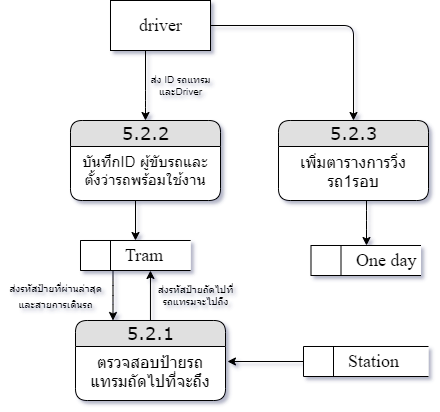

The diagram above was exported from draw.io. Its source (the exported page's mxGraphModel, read from the mxfile embedded in the PNG):
<mxGraphModel dx="1108" dy="393" grid="1" gridSize="10" guides="1" tooltips="1" connect="1" arrows="1" fold="1" page="1" pageScale="1" pageWidth="850" pageHeight="1100" math="0" shadow="0">
  <root>
    <mxCell id="AS30peNCz7yn2DxsznR7-0" />
    <mxCell id="AS30peNCz7yn2DxsznR7-1" parent="AS30peNCz7yn2DxsznR7-0" />
    <mxCell id="ibYFFyYwjTgOk_633yUJ-0" style="edgeStyle=orthogonalEdgeStyle;rounded=1;orthogonalLoop=1;jettySize=auto;html=1;entryX=1.013;entryY=0.341;entryDx=0;entryDy=0;entryPerimeter=0;fontSize=10;" parent="AS30peNCz7yn2DxsznR7-1" source="ibYFFyYwjTgOk_633yUJ-1" target="ibYFFyYwjTgOk_633yUJ-7" edge="1">
      <mxGeometry relative="1" as="geometry" />
    </mxCell>
    <mxCell id="ibYFFyYwjTgOk_633yUJ-1" value="&lt;blockquote style=&quot;margin: 0 0 0 40px ; border: none ; padding: 0px&quot;&gt;Station&lt;/blockquote&gt;" style="html=1;dashed=0;whitespace=wrap;shape=mxgraph.dfd.dataStoreID;align=left;spacingLeft=3;points=[[0,0],[0.5,0],[1,0],[0,0.5],[1,0.5],[0,1],[0.5,1],[1,1]];fontFamily=Times New Roman;fontSize=18;" parent="AS30peNCz7yn2DxsznR7-1" vertex="1">
      <mxGeometry x="363" y="706" width="125" height="30" as="geometry" />
    </mxCell>
    <mxCell id="ibYFFyYwjTgOk_633yUJ-2" style="edgeStyle=orthogonalEdgeStyle;rounded=1;orthogonalLoop=1;jettySize=auto;html=1;fontSize=10;entryX=0.25;entryY=0;entryDx=0;entryDy=0;" parent="AS30peNCz7yn2DxsznR7-1" source="ibYFFyYwjTgOk_633yUJ-3" target="ibYFFyYwjTgOk_633yUJ-6" edge="1">
      <mxGeometry relative="1" as="geometry">
        <Array as="points">
          <mxPoint x="173" y="655" />
        </Array>
      </mxGeometry>
    </mxCell>
    <mxCell id="ibYFFyYwjTgOk_633yUJ-3" value="&lt;blockquote style=&quot;margin: 0 0 0 40px ; border: none ; padding: 0px&quot;&gt;Tram&lt;/blockquote&gt;" style="html=1;dashed=0;whitespace=wrap;shape=mxgraph.dfd.dataStoreID;align=left;spacingLeft=3;points=[[0,0],[0.5,0],[1,0],[0,0.5],[1,0.5],[0,1],[0.5,1],[1,1]];fontFamily=Times New Roman;fontSize=18;" parent="AS30peNCz7yn2DxsznR7-1" vertex="1">
      <mxGeometry x="140" y="600" width="110" height="30" as="geometry" />
    </mxCell>
    <mxCell id="ibYFFyYwjTgOk_633yUJ-4" value="&lt;blockquote style=&quot;margin: 0 0 0 40px ; border: none ; padding: 0px&quot;&gt;One day&lt;/blockquote&gt;" style="html=1;dashed=0;whitespace=wrap;shape=mxgraph.dfd.dataStoreID;align=left;spacingLeft=3;points=[[0,0],[0.5,0],[1,0],[0,0.5],[1,0.5],[0,1],[0.5,1],[1,1]];fontFamily=Times New Roman;fontSize=18;" parent="AS30peNCz7yn2DxsznR7-1" vertex="1">
      <mxGeometry x="370.5" y="605" width="110" height="30" as="geometry" />
    </mxCell>
    <mxCell id="ibYFFyYwjTgOk_633yUJ-5" style="edgeStyle=orthogonalEdgeStyle;rounded=1;orthogonalLoop=1;jettySize=auto;html=1;entryX=0.636;entryY=1;entryDx=0;entryDy=0;entryPerimeter=0;fontSize=10;" parent="AS30peNCz7yn2DxsznR7-1" source="ibYFFyYwjTgOk_633yUJ-6" target="ibYFFyYwjTgOk_633yUJ-3" edge="1">
      <mxGeometry relative="1" as="geometry" />
    </mxCell>
    <mxCell id="ibYFFyYwjTgOk_633yUJ-6" value="&lt;font style=&quot;font-size: 18px&quot;&gt;5.2.1&lt;br&gt;&lt;/font&gt;" style="swimlane;html=1;fontStyle=0;childLayout=stackLayout;horizontal=1;startSize=26;fillColor=#e0e0e0;horizontalStack=0;resizeParent=1;resizeLast=0;collapsible=1;marginBottom=0;swimlaneFillColor=#ffffff;align=center;rounded=1;shadow=0;comic=0;labelBackgroundColor=none;strokeWidth=1;fontFamily=Verdana;fontSize=12" parent="AS30peNCz7yn2DxsznR7-1" vertex="1">
      <mxGeometry x="135" y="680" width="150" height="80" as="geometry" />
    </mxCell>
    <mxCell id="ibYFFyYwjTgOk_633yUJ-7" value="&lt;span style=&quot;font-size: 16px&quot;&gt;ตรวจสอบป้ายรถ&lt;br&gt;แทรมถัดไปที่จะถึง&lt;/span&gt;" style="text;html=1;strokeColor=none;fillColor=none;spacingLeft=4;spacingRight=4;whiteSpace=wrap;overflow=hidden;rotatable=0;points=[[0,0.5],[1,0.5]];portConstraint=eastwest;align=center;" parent="ibYFFyYwjTgOk_633yUJ-6" vertex="1">
      <mxGeometry y="26" width="150" height="44" as="geometry" />
    </mxCell>
    <mxCell id="ibYFFyYwjTgOk_633yUJ-8" value="&lt;font style=&quot;font-size: 10px&quot;&gt;ส่งรหัสป้ายที่ผ่านล่าสุด&lt;br&gt;และสายการเดินรถ&lt;/font&gt;" style="text;html=1;align=center;verticalAlign=middle;resizable=0;points=[];autosize=1;strokeColor=none;fillColor=none;fontSize=13;" parent="AS30peNCz7yn2DxsznR7-1" vertex="1">
      <mxGeometry x="60" y="635" width="110" height="40" as="geometry" />
    </mxCell>
    <mxCell id="ibYFFyYwjTgOk_633yUJ-9" value="ส่งรหัสป้ายถัดไปที่&lt;br&gt;รถแทรมจะไปถึง" style="text;html=1;align=center;verticalAlign=middle;resizable=0;points=[];autosize=1;strokeColor=none;fillColor=none;fontSize=10;" parent="AS30peNCz7yn2DxsznR7-1" vertex="1">
      <mxGeometry x="210" y="640" width="90" height="30" as="geometry" />
    </mxCell>
    <mxCell id="6RthL1HbwXs8WD7VClJP-9" style="edgeStyle=orthogonalEdgeStyle;rounded=1;orthogonalLoop=1;jettySize=auto;html=1;fontSize=16;" parent="AS30peNCz7yn2DxsznR7-1" source="6RthL1HbwXs8WD7VClJP-0" target="6RthL1HbwXs8WD7VClJP-5" edge="1">
      <mxGeometry relative="1" as="geometry">
        <Array as="points">
          <mxPoint x="205" y="460" />
          <mxPoint x="205" y="460" />
        </Array>
      </mxGeometry>
    </mxCell>
    <mxCell id="6RthL1HbwXs8WD7VClJP-10" style="edgeStyle=orthogonalEdgeStyle;rounded=1;orthogonalLoop=1;jettySize=auto;html=1;entryX=0.5;entryY=0;entryDx=0;entryDy=0;fontSize=16;" parent="AS30peNCz7yn2DxsznR7-1" source="6RthL1HbwXs8WD7VClJP-0" target="6RthL1HbwXs8WD7VClJP-7" edge="1">
      <mxGeometry relative="1" as="geometry" />
    </mxCell>
    <mxCell id="6RthL1HbwXs8WD7VClJP-0" value="driver" style="html=1;dashed=0;whitespace=wrap;fontFamily=Times New Roman;fontSize=18;align=center;" parent="AS30peNCz7yn2DxsznR7-1" vertex="1">
      <mxGeometry x="170" y="360" width="100" height="50" as="geometry" />
    </mxCell>
    <mxCell id="6RthL1HbwXs8WD7VClJP-2" value="&lt;blockquote style=&quot;margin: 0 0 0 40px ; border: none ; padding: 0px&quot;&gt;Tram&lt;/blockquote&gt;" style="html=1;dashed=0;whitespace=wrap;shape=mxgraph.dfd.dataStoreID;align=left;spacingLeft=3;points=[[0,0],[0.5,0],[1,0],[0,0.5],[1,0.5],[0,1],[0.5,1],[1,1]];fontFamily=Times New Roman;fontSize=18;" parent="AS30peNCz7yn2DxsznR7-1" vertex="1">
      <mxGeometry x="140" y="600" width="110" height="30" as="geometry" />
    </mxCell>
    <mxCell id="N_klMeeFrhesEh2w_LnO-0" style="edgeStyle=orthogonalEdgeStyle;rounded=1;orthogonalLoop=1;jettySize=auto;html=1;fontSize=16;" parent="AS30peNCz7yn2DxsznR7-1" target="6RthL1HbwXs8WD7VClJP-2" edge="1">
      <mxGeometry relative="1" as="geometry">
        <mxPoint x="195" y="560" as="sourcePoint" />
      </mxGeometry>
    </mxCell>
    <mxCell id="6RthL1HbwXs8WD7VClJP-5" value="&lt;font style=&quot;font-size: 18px&quot;&gt;5.2.2&lt;br&gt;&lt;/font&gt;" style="swimlane;html=1;fontStyle=0;childLayout=stackLayout;horizontal=1;startSize=26;fillColor=#e0e0e0;horizontalStack=0;resizeParent=1;resizeLast=0;collapsible=1;marginBottom=0;swimlaneFillColor=#ffffff;align=center;rounded=1;shadow=0;comic=0;labelBackgroundColor=none;strokeWidth=1;fontFamily=Verdana;fontSize=12" parent="AS30peNCz7yn2DxsznR7-1" vertex="1">
      <mxGeometry x="130" y="480" width="150" height="80" as="geometry" />
    </mxCell>
    <mxCell id="6RthL1HbwXs8WD7VClJP-6" value="&lt;span&gt;&lt;/span&gt;&lt;span&gt;&lt;/span&gt;&lt;span style=&quot;font-size: 15px&quot;&gt;บันทึกID ผู้ขับรถและ&lt;br&gt;ตั้งว่ารถพร้อมใช้งาน&lt;/span&gt;" style="text;html=1;strokeColor=none;fillColor=none;spacingLeft=4;spacingRight=4;whiteSpace=wrap;overflow=hidden;rotatable=0;points=[[0,0.5],[1,0.5]];portConstraint=eastwest;align=center;" parent="6RthL1HbwXs8WD7VClJP-5" vertex="1">
      <mxGeometry y="26" width="150" height="44" as="geometry" />
    </mxCell>
    <mxCell id="6RthL1HbwXs8WD7VClJP-11" style="edgeStyle=orthogonalEdgeStyle;rounded=1;orthogonalLoop=1;jettySize=auto;html=1;fontSize=16;" parent="AS30peNCz7yn2DxsznR7-1" source="6RthL1HbwXs8WD7VClJP-7" target="ibYFFyYwjTgOk_633yUJ-4" edge="1">
      <mxGeometry relative="1" as="geometry">
        <Array as="points">
          <mxPoint x="426" y="580" />
          <mxPoint x="426" y="580" />
        </Array>
      </mxGeometry>
    </mxCell>
    <mxCell id="6RthL1HbwXs8WD7VClJP-7" value="&lt;font style=&quot;font-size: 18px&quot;&gt;5.2.3&lt;br&gt;&lt;/font&gt;" style="swimlane;html=1;fontStyle=0;childLayout=stackLayout;horizontal=1;startSize=26;fillColor=#e0e0e0;horizontalStack=0;resizeParent=1;resizeLast=0;collapsible=1;marginBottom=0;swimlaneFillColor=#ffffff;align=center;rounded=1;shadow=0;comic=0;labelBackgroundColor=none;strokeWidth=1;fontFamily=Verdana;fontSize=12" parent="AS30peNCz7yn2DxsznR7-1" vertex="1">
      <mxGeometry x="338" y="480" width="150" height="80" as="geometry" />
    </mxCell>
    <mxCell id="6RthL1HbwXs8WD7VClJP-8" value="&lt;span&gt;&lt;/span&gt;&lt;span&gt;&lt;/span&gt;&lt;span&gt;&lt;font style=&quot;font-size: 16px&quot;&gt;เพิ่มตารางการวิ่งรถ1รอบ&lt;/font&gt;&lt;/span&gt;" style="text;html=1;strokeColor=none;fillColor=none;spacingLeft=4;spacingRight=4;whiteSpace=wrap;overflow=hidden;rotatable=0;points=[[0,0.5],[1,0.5]];portConstraint=eastwest;align=center;" parent="6RthL1HbwXs8WD7VClJP-7" vertex="1">
      <mxGeometry y="26" width="150" height="44" as="geometry" />
    </mxCell>
    <mxCell id="RdAfR5HO9akB6Q3P7wP9-0" value="ส่ง ID รถแทรม&lt;br&gt;และDriver" style="text;html=1;align=center;verticalAlign=middle;resizable=0;points=[];autosize=1;strokeColor=none;fillColor=none;fontSize=10;" parent="AS30peNCz7yn2DxsznR7-1" vertex="1">
      <mxGeometry x="200" y="430" width="80" height="30" as="geometry" />
    </mxCell>
  </root>
</mxGraphModel>